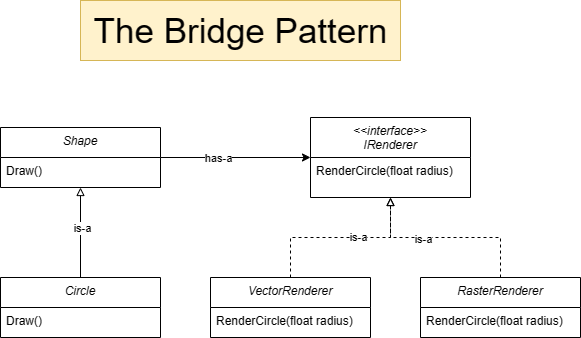

The diagram above was exported from draw.io. Its source (the exported page's mxGraphModel, read from the mxfile embedded in the PNG):
<mxGraphModel dx="752" dy="782" grid="1" gridSize="10" guides="1" tooltips="1" connect="1" arrows="1" fold="1" page="1" pageScale="1" pageWidth="827" pageHeight="1169" math="0" shadow="0">
  <root>
    <mxCell id="WIyWlLk6GJQsqaUBKTNV-0" />
    <mxCell id="WIyWlLk6GJQsqaUBKTNV-1" parent="WIyWlLk6GJQsqaUBKTNV-0" />
    <mxCell id="zkfFHV4jXpPFQw0GAbJ--0" value="&lt;&lt;interface&gt;&gt;&#10;IRenderer" style="swimlane;fontStyle=2;align=center;verticalAlign=top;childLayout=stackLayout;horizontal=1;startSize=40;horizontalStack=0;resizeParent=1;resizeLast=0;collapsible=1;marginBottom=0;rounded=0;shadow=0;strokeWidth=1;" parent="WIyWlLk6GJQsqaUBKTNV-1" vertex="1">
      <mxGeometry x="400" y="130" width="160" height="80" as="geometry">
        <mxRectangle x="230" y="140" width="160" height="26" as="alternateBounds" />
      </mxGeometry>
    </mxCell>
    <mxCell id="zkfFHV4jXpPFQw0GAbJ--1" value="RenderCircle(float radius)" style="text;align=left;verticalAlign=top;spacingLeft=4;spacingRight=4;overflow=hidden;rotatable=0;points=[[0,0.5],[1,0.5]];portConstraint=eastwest;" parent="zkfFHV4jXpPFQw0GAbJ--0" vertex="1">
      <mxGeometry y="40" width="160" height="26" as="geometry" />
    </mxCell>
    <mxCell id="yE2Jog9yrW_6urcJ3rFB-11" style="edgeStyle=orthogonalEdgeStyle;rounded=0;orthogonalLoop=1;jettySize=auto;html=1;entryX=0;entryY=0.5;entryDx=0;entryDy=0;" edge="1" parent="WIyWlLk6GJQsqaUBKTNV-1" source="yE2Jog9yrW_6urcJ3rFB-0" target="zkfFHV4jXpPFQw0GAbJ--0">
      <mxGeometry relative="1" as="geometry" />
    </mxCell>
    <mxCell id="yE2Jog9yrW_6urcJ3rFB-12" value="has-a" style="edgeLabel;html=1;align=center;verticalAlign=middle;resizable=0;points=[];" vertex="1" connectable="0" parent="yE2Jog9yrW_6urcJ3rFB-11">
      <mxGeometry x="-0.24" relative="1" as="geometry">
        <mxPoint as="offset" />
      </mxGeometry>
    </mxCell>
    <mxCell id="yE2Jog9yrW_6urcJ3rFB-0" value="Shape" style="swimlane;fontStyle=2;align=center;verticalAlign=top;childLayout=stackLayout;horizontal=1;startSize=30;horizontalStack=0;resizeParent=1;resizeLast=0;collapsible=1;marginBottom=0;rounded=0;shadow=0;strokeWidth=1;" vertex="1" parent="WIyWlLk6GJQsqaUBKTNV-1">
      <mxGeometry x="90" y="140" width="160" height="60" as="geometry">
        <mxRectangle x="230" y="140" width="160" height="26" as="alternateBounds" />
      </mxGeometry>
    </mxCell>
    <mxCell id="yE2Jog9yrW_6urcJ3rFB-1" value="Draw()" style="text;align=left;verticalAlign=top;spacingLeft=4;spacingRight=4;overflow=hidden;rotatable=0;points=[[0,0.5],[1,0.5]];portConstraint=eastwest;" vertex="1" parent="yE2Jog9yrW_6urcJ3rFB-0">
      <mxGeometry y="30" width="160" height="26" as="geometry" />
    </mxCell>
    <mxCell id="yE2Jog9yrW_6urcJ3rFB-10" style="edgeStyle=orthogonalEdgeStyle;rounded=0;orthogonalLoop=1;jettySize=auto;html=1;entryX=0.5;entryY=1;entryDx=0;entryDy=0;endArrow=block;endFill=0;" edge="1" parent="WIyWlLk6GJQsqaUBKTNV-1" source="yE2Jog9yrW_6urcJ3rFB-2" target="yE2Jog9yrW_6urcJ3rFB-0">
      <mxGeometry relative="1" as="geometry" />
    </mxCell>
    <mxCell id="yE2Jog9yrW_6urcJ3rFB-13" value="is-a" style="edgeLabel;html=1;align=center;verticalAlign=middle;resizable=0;points=[];" vertex="1" connectable="0" parent="yE2Jog9yrW_6urcJ3rFB-10">
      <mxGeometry x="0.1111" y="-1" relative="1" as="geometry">
        <mxPoint as="offset" />
      </mxGeometry>
    </mxCell>
    <mxCell id="yE2Jog9yrW_6urcJ3rFB-2" value="Circle" style="swimlane;fontStyle=2;align=center;verticalAlign=top;childLayout=stackLayout;horizontal=1;startSize=30;horizontalStack=0;resizeParent=1;resizeLast=0;collapsible=1;marginBottom=0;rounded=0;shadow=0;strokeWidth=1;" vertex="1" parent="WIyWlLk6GJQsqaUBKTNV-1">
      <mxGeometry x="90" y="290" width="160" height="60" as="geometry">
        <mxRectangle x="230" y="140" width="160" height="26" as="alternateBounds" />
      </mxGeometry>
    </mxCell>
    <mxCell id="yE2Jog9yrW_6urcJ3rFB-3" value="Draw()" style="text;align=left;verticalAlign=top;spacingLeft=4;spacingRight=4;overflow=hidden;rotatable=0;points=[[0,0.5],[1,0.5]];portConstraint=eastwest;" vertex="1" parent="yE2Jog9yrW_6urcJ3rFB-2">
      <mxGeometry y="30" width="160" height="26" as="geometry" />
    </mxCell>
    <mxCell id="yE2Jog9yrW_6urcJ3rFB-9" style="edgeStyle=orthogonalEdgeStyle;rounded=0;orthogonalLoop=1;jettySize=auto;html=1;entryX=0.5;entryY=1;entryDx=0;entryDy=0;endArrow=block;dashed=1;endFill=0;" edge="1" parent="WIyWlLk6GJQsqaUBKTNV-1" source="yE2Jog9yrW_6urcJ3rFB-4" target="zkfFHV4jXpPFQw0GAbJ--0">
      <mxGeometry relative="1" as="geometry" />
    </mxCell>
    <mxCell id="yE2Jog9yrW_6urcJ3rFB-15" value="is-a" style="edgeLabel;html=1;align=center;verticalAlign=middle;resizable=0;points=[];" vertex="1" connectable="0" parent="yE2Jog9yrW_6urcJ3rFB-9">
      <mxGeometry x="0.2421" y="1" relative="1" as="geometry">
        <mxPoint as="offset" />
      </mxGeometry>
    </mxCell>
    <mxCell id="yE2Jog9yrW_6urcJ3rFB-4" value="RasterRenderer" style="swimlane;fontStyle=2;align=center;verticalAlign=top;childLayout=stackLayout;horizontal=1;startSize=30;horizontalStack=0;resizeParent=1;resizeLast=0;collapsible=1;marginBottom=0;rounded=0;shadow=0;strokeWidth=1;" vertex="1" parent="WIyWlLk6GJQsqaUBKTNV-1">
      <mxGeometry x="510" y="290" width="160" height="60" as="geometry">
        <mxRectangle x="230" y="140" width="160" height="26" as="alternateBounds" />
      </mxGeometry>
    </mxCell>
    <mxCell id="yE2Jog9yrW_6urcJ3rFB-5" value="RenderCircle(float radius)" style="text;align=left;verticalAlign=top;spacingLeft=4;spacingRight=4;overflow=hidden;rotatable=0;points=[[0,0.5],[1,0.5]];portConstraint=eastwest;" vertex="1" parent="yE2Jog9yrW_6urcJ3rFB-4">
      <mxGeometry y="30" width="160" height="26" as="geometry" />
    </mxCell>
    <mxCell id="yE2Jog9yrW_6urcJ3rFB-8" style="edgeStyle=orthogonalEdgeStyle;rounded=0;orthogonalLoop=1;jettySize=auto;html=1;entryX=0.5;entryY=1;entryDx=0;entryDy=0;dashed=1;endArrow=block;endFill=0;" edge="1" parent="WIyWlLk6GJQsqaUBKTNV-1" source="yE2Jog9yrW_6urcJ3rFB-6" target="zkfFHV4jXpPFQw0GAbJ--0">
      <mxGeometry relative="1" as="geometry" />
    </mxCell>
    <mxCell id="yE2Jog9yrW_6urcJ3rFB-14" value="is-a" style="edgeLabel;html=1;align=center;verticalAlign=middle;resizable=0;points=[];" vertex="1" connectable="0" parent="yE2Jog9yrW_6urcJ3rFB-8">
      <mxGeometry x="0.1889" y="1" relative="1" as="geometry">
        <mxPoint as="offset" />
      </mxGeometry>
    </mxCell>
    <mxCell id="yE2Jog9yrW_6urcJ3rFB-6" value="VectorRenderer" style="swimlane;fontStyle=2;align=center;verticalAlign=top;childLayout=stackLayout;horizontal=1;startSize=30;horizontalStack=0;resizeParent=1;resizeLast=0;collapsible=1;marginBottom=0;rounded=0;shadow=0;strokeWidth=1;" vertex="1" parent="WIyWlLk6GJQsqaUBKTNV-1">
      <mxGeometry x="300" y="290" width="160" height="60" as="geometry">
        <mxRectangle x="230" y="140" width="160" height="26" as="alternateBounds" />
      </mxGeometry>
    </mxCell>
    <mxCell id="yE2Jog9yrW_6urcJ3rFB-7" value="RenderCircle(float radius)" style="text;align=left;verticalAlign=top;spacingLeft=4;spacingRight=4;overflow=hidden;rotatable=0;points=[[0,0.5],[1,0.5]];portConstraint=eastwest;" vertex="1" parent="yE2Jog9yrW_6urcJ3rFB-6">
      <mxGeometry y="30" width="160" height="26" as="geometry" />
    </mxCell>
    <mxCell id="yE2Jog9yrW_6urcJ3rFB-16" value="The Bridge Pattern" style="text;html=1;align=center;verticalAlign=middle;resizable=0;points=[];autosize=1;strokeColor=#d6b656;fillColor=#fff2cc;fontSize=35;" vertex="1" parent="WIyWlLk6GJQsqaUBKTNV-1">
      <mxGeometry x="170" y="13" width="320" height="60" as="geometry" />
    </mxCell>
  </root>
</mxGraphModel>